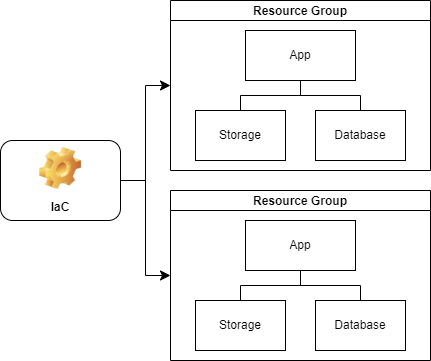

The diagram above was exported from draw.io. Its source (the exported page's mxGraphModel, read from the mxfile embedded in the PNG):
<mxGraphModel dx="605" dy="489" grid="1" gridSize="10" guides="1" tooltips="1" connect="1" arrows="1" fold="1" page="1" pageScale="1" pageWidth="850" pageHeight="1100" math="0" shadow="0">
  <root>
    <mxCell id="0" />
    <mxCell id="1" parent="0" />
    <mxCell id="6" value="Resource Group" style="swimlane;startSize=20;horizontal=1;containerType=tree;newEdgeStyle={&quot;edgeStyle&quot;:&quot;elbowEdgeStyle&quot;,&quot;startArrow&quot;:&quot;none&quot;,&quot;endArrow&quot;:&quot;none&quot;};" parent="1" vertex="1">
      <mxGeometry x="195" y="24" width="260" height="170" as="geometry" />
    </mxCell>
    <mxCell id="7" value="" style="edgeStyle=elbowEdgeStyle;elbow=vertical;sourcePerimeterSpacing=0;targetPerimeterSpacing=0;startArrow=none;endArrow=none;rounded=0;curved=0;" parent="6" source="9" target="10" edge="1">
      <mxGeometry relative="1" as="geometry" />
    </mxCell>
    <mxCell id="8" value="" style="edgeStyle=elbowEdgeStyle;elbow=vertical;sourcePerimeterSpacing=0;targetPerimeterSpacing=0;startArrow=none;endArrow=none;rounded=0;curved=0;" parent="6" source="9" target="11" edge="1">
      <mxGeometry relative="1" as="geometry" />
    </mxCell>
    <UserObject label="App" treeRoot="1" id="9">
      <mxCell style="whiteSpace=wrap;html=1;align=center;treeFolding=1;treeMoving=1;newEdgeStyle={&quot;edgeStyle&quot;:&quot;elbowEdgeStyle&quot;,&quot;startArrow&quot;:&quot;none&quot;,&quot;endArrow&quot;:&quot;none&quot;};" parent="6" vertex="1">
        <mxGeometry x="75" y="30" width="110" height="50" as="geometry" />
      </mxCell>
    </UserObject>
    <mxCell id="10" value="Storage" style="whiteSpace=wrap;html=1;align=center;verticalAlign=middle;treeFolding=1;treeMoving=1;newEdgeStyle={&quot;edgeStyle&quot;:&quot;elbowEdgeStyle&quot;,&quot;startArrow&quot;:&quot;none&quot;,&quot;endArrow&quot;:&quot;none&quot;};" parent="6" vertex="1">
      <mxGeometry x="25" y="110" width="90" height="50" as="geometry" />
    </mxCell>
    <mxCell id="11" value="Database" style="whiteSpace=wrap;html=1;align=center;verticalAlign=middle;treeFolding=1;treeMoving=1;newEdgeStyle={&quot;edgeStyle&quot;:&quot;elbowEdgeStyle&quot;,&quot;startArrow&quot;:&quot;none&quot;,&quot;endArrow&quot;:&quot;none&quot;};" parent="6" vertex="1">
      <mxGeometry x="145" y="110" width="90" height="50" as="geometry" />
    </mxCell>
    <mxCell id="12" value="IaC" style="label;whiteSpace=wrap;html=1;align=center;verticalAlign=bottom;spacingLeft=0;spacingBottom=4;imageAlign=center;imageVerticalAlign=top;image=img/clipart/Gear_128x128.png" parent="1" vertex="1">
      <mxGeometry x="25" y="164" width="120" height="80" as="geometry" />
    </mxCell>
    <mxCell id="31" value="" style="edgeStyle=elbowEdgeStyle;elbow=horizontal;endArrow=classic;html=1;curved=0;rounded=0;endSize=8;startSize=8;entryX=0;entryY=0.5;entryDx=0;entryDy=0;exitX=1;exitY=0.5;exitDx=0;exitDy=0;" parent="1" source="12" target="6" edge="1">
      <mxGeometry width="50" height="50" relative="1" as="geometry">
        <mxPoint x="245" y="194" as="sourcePoint" />
        <mxPoint x="295" y="144" as="targetPoint" />
      </mxGeometry>
    </mxCell>
    <mxCell id="32" value="" style="edgeStyle=elbowEdgeStyle;elbow=horizontal;endArrow=classic;html=1;curved=0;rounded=0;endSize=8;startSize=8;exitX=1;exitY=0.5;exitDx=0;exitDy=0;entryX=0;entryY=0.5;entryDx=0;entryDy=0;" parent="1" source="12" target="38" edge="1">
      <mxGeometry width="50" height="50" relative="1" as="geometry">
        <mxPoint x="125" y="224" as="sourcePoint" />
        <mxPoint x="170" y="314" as="targetPoint" />
      </mxGeometry>
    </mxCell>
    <mxCell id="38" value="Resource Group" style="swimlane;startSize=20;horizontal=1;containerType=tree;newEdgeStyle={&quot;edgeStyle&quot;:&quot;elbowEdgeStyle&quot;,&quot;startArrow&quot;:&quot;none&quot;,&quot;endArrow&quot;:&quot;none&quot;};" parent="1" vertex="1">
      <mxGeometry x="195" y="214" width="260" height="170" as="geometry" />
    </mxCell>
    <mxCell id="39" value="" style="edgeStyle=elbowEdgeStyle;elbow=vertical;sourcePerimeterSpacing=0;targetPerimeterSpacing=0;startArrow=none;endArrow=none;rounded=0;curved=0;" parent="38" source="41" target="42" edge="1">
      <mxGeometry relative="1" as="geometry" />
    </mxCell>
    <mxCell id="40" value="" style="edgeStyle=elbowEdgeStyle;elbow=vertical;sourcePerimeterSpacing=0;targetPerimeterSpacing=0;startArrow=none;endArrow=none;rounded=0;curved=0;" parent="38" source="41" target="43" edge="1">
      <mxGeometry relative="1" as="geometry" />
    </mxCell>
    <UserObject label="App" treeRoot="1" id="41">
      <mxCell style="whiteSpace=wrap;html=1;align=center;treeFolding=1;treeMoving=1;newEdgeStyle={&quot;edgeStyle&quot;:&quot;elbowEdgeStyle&quot;,&quot;startArrow&quot;:&quot;none&quot;,&quot;endArrow&quot;:&quot;none&quot;};" parent="38" vertex="1">
        <mxGeometry x="75" y="30" width="110" height="50" as="geometry" />
      </mxCell>
    </UserObject>
    <mxCell id="42" value="Storage" style="whiteSpace=wrap;html=1;align=center;verticalAlign=middle;treeFolding=1;treeMoving=1;newEdgeStyle={&quot;edgeStyle&quot;:&quot;elbowEdgeStyle&quot;,&quot;startArrow&quot;:&quot;none&quot;,&quot;endArrow&quot;:&quot;none&quot;};" parent="38" vertex="1">
      <mxGeometry x="25" y="110" width="90" height="50" as="geometry" />
    </mxCell>
    <mxCell id="43" value="Database" style="whiteSpace=wrap;html=1;align=center;verticalAlign=middle;treeFolding=1;treeMoving=1;newEdgeStyle={&quot;edgeStyle&quot;:&quot;elbowEdgeStyle&quot;,&quot;startArrow&quot;:&quot;none&quot;,&quot;endArrow&quot;:&quot;none&quot;};" parent="38" vertex="1">
      <mxGeometry x="145" y="110" width="90" height="50" as="geometry" />
    </mxCell>
  </root>
</mxGraphModel>